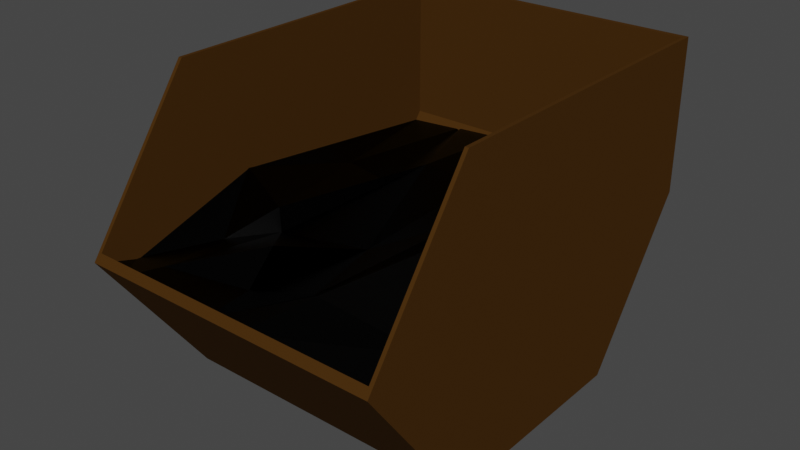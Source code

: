 # Source: Container.blend  (saved by Blender 3.4.6; exported with 4.5.12 LTS)
import bpy
from mathutils import Matrix  # noqa: F401  (used for matrix-valued properties, if any)

bpy.ops.wm.read_factory_settings(use_empty=True)
scene = bpy.context.scene
scene.name = 'Scene'

# ---- collections
col_collection = bpy.data.collections.new('Collection'); scene.collection.children.link(col_collection)

# ---- materials (node trees are filled in below, after node groups)
mat_material_001 = bpy.data.materials.new('Material.001')
mat_material_001.use_transparent_shadow = False
mat_material_002 = bpy.data.materials.new('Material.002')
mat_material_002.use_transparent_shadow = False

# ---- material node trees
mat_material_001.use_nodes = True; mat_material_001.node_tree.nodes.clear()
_N = mat_material_001.node_tree.nodes; _L = mat_material_001.node_tree.links
n0 = _N.new('ShaderNodeBsdfPrincipled'); n0.name = 'Principled BSDF'; n0.location = (10, 300)
n0.distribution = 'GGX'
n0.subsurface_method = 'RANDOM_WALK_SKIN'
n0.inputs[0].default_value = (0.06724, 0.02959, 0.005549, 1.0)
n0.inputs[1].default_value = 0.1318
n0.inputs[3].default_value = 1.45
n0.inputs[13].default_value = 0.0
n0.inputs[27].default_value = (0.0, 0.0, 0.0, 1.0)
n0.inputs[28].default_value = 1.0
n1 = _N.new('ShaderNodeOutputMaterial'); n1.name = 'Material Output'; n1.location = (300, 300)
_L.new(n0.outputs[0], n1.inputs[0])
n1.is_active_output = True
mat_material_002.use_nodes = True; mat_material_002.node_tree.nodes.clear()
_N = mat_material_002.node_tree.nodes; _L = mat_material_002.node_tree.links
n0 = _N.new('ShaderNodeBsdfPrincipled'); n0.name = 'Principled BSDF'; n0.location = (10, 300)
n0.distribution = 'GGX'
n0.subsurface_method = 'RANDOM_WALK_SKIN'
n0.inputs[0].default_value = (0.0, 0.0, 0.0, 1.0)
n0.inputs[2].default_value = 0.3
n0.inputs[3].default_value = 1.45
n0.inputs[13].default_value = 0.1
n0.inputs[27].default_value = (0.0, 0.0, 0.0, 1.0)
n0.inputs[28].default_value = 1.0
n1 = _N.new('ShaderNodeOutputMaterial'); n1.name = 'Material Output'; n1.location = (300, 300)
_L.new(n0.outputs[0], n1.inputs[0])
n1.is_active_output = True

# ---- world
world_world = bpy.data.worlds.new('World'); scene.world = world_world
world_world.use_nodes = True; world_world.node_tree.nodes.clear()
_N = world_world.node_tree.nodes; _L = world_world.node_tree.links
n0 = _N.new('ShaderNodeOutputWorld'); n0.name = 'World Output'; n0.location = (300, 300)
n1 = _N.new('ShaderNodeBackground'); n1.name = 'Background'; n1.location = (10, 300)
n1.inputs[0].default_value = (0.05088, 0.05088, 0.05088, 1.0)
_L.new(n1.outputs[0], n0.inputs[0])
n0.is_active_output = True
world_world.color = (0.05088, 0.05088, 0.05088)
world_world.use_sun_shadow = False
world_world.sun_shadow_jitter_overblur = 0.0

# ---- meshes
me_cylinder_002 = bpy.data.meshes.new('Cylinder.002')
me_cylinder_002.from_pydata([(0.0, 1.0, -1.0), (-0.04889, 0.9763, -0.9763), (0.0, 1.0, 1.0), (-0.04889, 0.9763, 0.9763), (0.866, 0.5, -1.0), (0.7966, 0.4882, -0.9763), (0.866, 0.5, 1.0), (0.7966, 0.4882, 0.9763), (0.866, -0.5, -1.0), (0.7966, -0.4882, -0.9763), (0.7966, -0.4882, 0.9763), (0.866, -0.5, 1.0), (0.0, -1.0, -1.0), (0.0, -1.0, 1.0), (-0.866, -0.5, -1.0), (-0.866, -0.5, 1.0), (-0.866, 1.0, -1.0), (-0.866, 1.0, 1.0), (-0.04495, -0.974, 0.9763), (-0.866, -0.5, 0.9763), (-0.866, -0.5, -0.9763), (-0.04495, -0.974, -0.9763), (-0.866, 0.9763, 0.9763), (-0.866, 0.9763, -0.9763)], [], [(0, 2, 6, 4), (4, 6, 11, 8), (8, 11, 13, 12), (20, 14, 12, 13, 15, 19, 18, 21), (11, 6, 2, 17, 15, 13), (15, 17, 16, 14, 20, 23, 22, 19), (16, 17, 2, 0), (16, 0, 4, 8, 12, 14), (3, 1, 5, 7), (5, 9, 10, 7), (10, 9, 21, 18), (22, 3, 7, 10, 18, 19), (1, 3, 22, 23), (21, 9, 5, 1, 23, 20)])
_uv = me_cylinder_002.uv_layers.new(name='UVMap')
_uv.uv.foreach_set('vector', [1.0, 0.5, 1.0, 1.0, 0.8333, 1.0, 0.8333, 0.5, 0.8333, 0.5, 0.8333, 1.0, 0.6667, 1.0, 0.6667, 0.5, 0.6667, 0.5, 0.6667, 1.0, 0.5, 1.0, 0.5, 0.5, 0.3333, 0.5059, 0.3333, 0.5, 0.5, 0.5, 0.5, 1.0, 0.3333, 1.0, 0.3333, 0.9941, 0.4913, 0.9941, 0.4913, 0.5059, 0.4578, 0.13, 0.4578, 0.37, 0.25, 0.49, 0.04215, 0.37, 0.04215, 0.13, 0.25, 0.01, 0.3333, 1.0, 0.1667, 1.0, 0.1667, 0.5, 0.3333, 0.5, 0.3333, 0.5059, 0.1693, 0.5059, 0.1693, 0.9941, 0.3333, 0.9941, 0.1667, 0.5, 0.1667, 1.0, -8.941e-08, 1.0, -8.941e-08, 0.5, 0.5422, 0.37, 0.75, 0.49, 0.9578, 0.37, 0.9578, 0.13, 0.75, 0.01, 0.5422, 0.13, 1.0, 1.0, 1.0, 0.5, 0.8333, 0.5, 0.8333, 1.0, 0.8333, 0.5, 0.6667, 0.5, 0.6667, 1.0, 0.8333, 1.0, 0.6667, 1.0, 0.6667, 0.5, 0.5008, 0.5, 0.5008, 1.0, 0.04913, 0.374, 0.25, 0.49, 0.4578, 0.37, 0.4578, 0.13, 0.251, 0.01056, 0.04913, 0.1269, -8.941e-08, 0.5, -8.941e-08, 1.0, 0.1611, 1.0, 0.1611, 0.5, 0.751, 0.01056, 0.9578, 0.13, 0.9578, 0.37, 0.75, 0.49, 0.5491, 0.374, 0.5491, 0.1269])
me_cylinder_002.materials.append(mat_material_001)
me_cylinder_002.update()
me_plane = bpy.data.meshes.new('Plane')
me_plane.from_pydata([(-1.0, -1.0, 0.0), (1.0, -1.0, -0.005724), (-1.0, 1.0, 0.0), (1.0, 1.0, 0.0), (1.0, 0.2061, 0.2495), (0.5488, 1.0, 0.05538), (-0.7787, -1.0, -0.004814), (-0.4445, -1.0, 0.0), (-0.1021, -1.0, -0.002237), (0.1476, -1.0, 0.003264), (1.0, -0.6849, 0.0), (-1.0, -0.1925, 0.1291), (-1.0, -0.8186, -0.05654), (0.1393, 1.0, 0.04074), (-0.2891, 1.0, 0.02542), (-0.617, 1.0, 0.0137), (0.6405, 0.7901, -0.03252), (0.7365, 0.6558, -0.3548), (0.6626, -0.1707, 0.001075), (0.1052, -0.5899, -0.0385), (-0.2307, 0.376, 0.09991), (0.1619, 0.2435, -0.05504), (0.3592, -0.08746, 0.01754), (0.2598, -0.6845, 0.03798), (-0.0209, -0.1877, -0.04292), (-0.1599, -0.3817, 0.007858), (-0.1368, -0.6293, 0.1279), (-0.6041, -0.2817, 0.05677), (-0.7153, 0.694, 0.01018), (-0.5546, 0.3536, -0.03689), (-0.8307, 0.3346, 0.006054), (-0.7633, -0.4976, -0.04221), (-0.5633, -0.3032, -0.04215), (-0.1233, -0.7739, 0.002874), (-0.6802, -0.8564, 0.001374), (-0.04178, 0.5851, -0.02638)], [], [(0, 6, 12), (5, 16, 17, 4, 3), (12, 6, 34, 31), (31, 34, 32), (32, 34, 7, 33, 26), (26, 33, 24, 21, 35, 14, 20, 29, 27, 31, 32), (27, 29, 30, 11), (11, 12, 31, 27), (11, 30, 2), (2, 28, 15), (15, 28, 29, 20), (15, 20, 14), (28, 2, 30), (28, 30, 29), (14, 35, 13), (13, 35, 16, 5), (16, 35, 21), (16, 21, 22, 17), (17, 18, 10, 4), (10, 18, 23), (23, 18, 22, 19), (19, 22, 21, 24), (19, 24, 33, 8), (8, 9, 23, 19), (9, 1, 10, 23), (8, 33, 7), (18, 17, 22), (7, 34, 6)])
_uv = me_plane.uv_layers.new(name='UVMap')
_uv.uv.foreach_set('vector', [0.0, 0.0, 0.1107, 0.0, 0.0, 0.0907, 0.7744, 1.0, 0.8186, 0.9222, 0.8697, 0.8323, 1.0, 0.6031, 1.0, 1.0, 0.0, 0.0907, 0.1107, 0.0, 0.1599, 0.07179, 0.1183, 0.2512, 0.1183, 0.2512, 0.1599, 0.07179, 0.2149, 0.152, 0.2149, 0.152, 0.1599, 0.07179, 0.2778, 0.0, 0.4384, 0.1131, 0.4316, 0.1853, 0.4316, 0.1853, 0.4384, 0.1131, 0.4976, 0.2483, 0.5809, 0.6218, 0.4791, 0.7926, 0.3555, 1.0, 0.3846, 0.688, 0.2227, 0.6768, 0.1979, 0.3592, 0.1183, 0.2512, 0.2149, 0.152, 0.1979, 0.3592, 0.2227, 0.6768, 0.08466, 0.6673, 0.0, 0.4038, 0.0, 0.4038, 0.0, 0.0907, 0.1183, 0.2512, 0.1979, 0.3592, 0.0, 0.4038, 0.08466, 0.6673, 0.0, 1.0, 0.0, 1.0, 0.1424, 0.847, 0.1915, 1.0, 0.1915, 1.0, 0.1424, 0.847, 0.2227, 0.6768, 0.3846, 0.688, 0.1915, 1.0, 0.3846, 0.688, 0.3555, 1.0, 0.1424, 0.847, 0.0, 1.0, 0.08466, 0.6673, 0.1424, 0.847, 0.08466, 0.6673, 0.2227, 0.6768, 0.3555, 1.0, 0.4791, 0.7926, 0.5696, 1.0, 0.5696, 1.0, 0.4791, 0.7926, 0.8186, 0.9222, 0.7744, 1.0, 0.8186, 0.9222, 0.4791, 0.7926, 0.5809, 0.6218, 0.8186, 0.9222, 0.5809, 0.6218, 0.6796, 0.4563, 0.8697, 0.8323, 0.8697, 0.8323, 0.729, 0.4364, 1.0, 0.1575, 1.0, 0.6031, 1.0, 0.1575, 0.729, 0.4364, 0.6299, 0.1578, 0.6299, 0.1578, 0.729, 0.4364, 0.6796, 0.4563, 0.5526, 0.2051, 0.5526, 0.2051, 0.6796, 0.4563, 0.5809, 0.6218, 0.4976, 0.2483, 0.5526, 0.2051, 0.4976, 0.2483, 0.4384, 0.1131, 0.4489, 0.0, 0.4489, 0.0, 0.5738, 0.0, 0.6299, 0.1578, 0.5526, 0.2051, 0.5738, 0.0, 1.0, 0.0, 1.0, 0.1575, 0.6299, 0.1578, 0.4489, 0.0, 0.4384, 0.1131, 0.2778, 0.0, 0.729, 0.4364, 0.8697, 0.8323, 0.6796, 0.4563, 0.2778, 0.0, 0.1599, 0.07179, 0.1107, 0.0])
me_plane.materials.append(mat_material_002)
me_plane.update()

# ---- objects
ob_cylinder = bpy.data.objects.new('Cylinder', me_cylinder_002)
ob_plane = bpy.data.objects.new('Plane', me_plane)

# ---- transforms, parenting, visibility, modifiers, constraints
ob_cylinder.location = (0.0, 0.0, 0.0)
ob_cylinder.rotation_euler = (0.0, 1.571, 0.0)
ob_cylinder.scale = (0.8083, 1.0, 0.7)
ob_plane.location = (0.0, 0.0, 0.0)
ob_plane.scale = (0.69, 0.99, 1.0)

# ---- collection membership
col_collection.objects.link(ob_cylinder)
col_collection.objects.link(ob_plane)

# ---- scene / render settings (as saved in the file)
scene.frame_start = 1; scene.frame_end = 250; scene.frame_set(1)
scene.render.engine = 'BLENDER_EEVEE_NEXT'
scene.cycles.sampling_pattern = 'TABULATED_SOBOL'
scene.cycles.use_light_tree = False
scene.view_settings.view_transform = 'Filmic'
bpy.context.view_layer.update()

# ---- added for rendering (the .blend has no active camera and no usable light): camera, sun
cam_auto = bpy.data.cameras.new('AutoCamera')
cam_auto.lens = 50.0
cam_auto.sensor_width = 36.0
cam_auto.clip_end = 1000.0
ob_auto_camera = bpy.data.objects.new('AutoCamera', cam_auto)
scene.collection.objects.link(ob_auto_camera)
ob_auto_camera.location = (2.60381, -3.12458, 2.08305)
ob_auto_camera.rotation_euler = (1.09748, -7.21219e-08, 0.694738)
scene.camera = ob_auto_camera
light_auto_sun = bpy.data.lights.new('AutoSun', 'SUN')
light_auto_sun.energy = 3.0
light_auto_sun.angle = 0.0523599
ob_auto_sun = bpy.data.objects.new('AutoSun', light_auto_sun)
scene.collection.objects.link(ob_auto_sun)
ob_auto_sun.rotation_euler = (0.872665, 0.174533, 0.523599)
bpy.context.view_layer.update()
